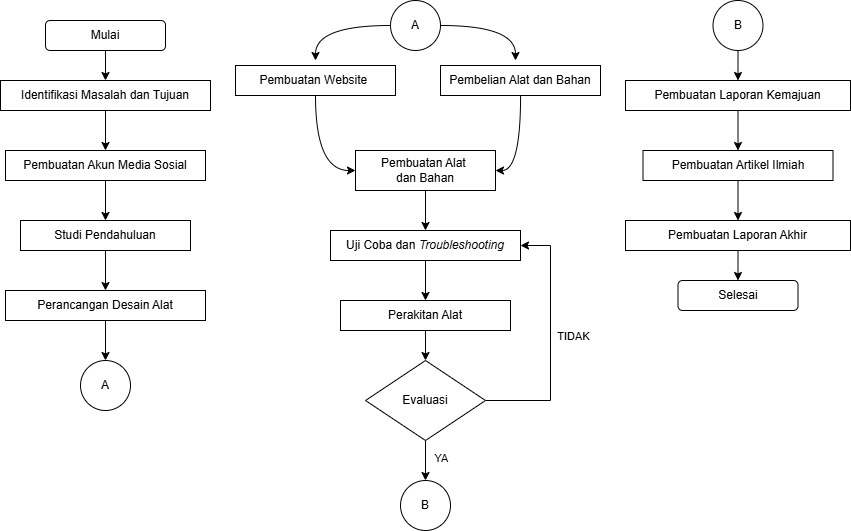

The diagram above was exported from draw.io. Its source (the exported page's mxGraphModel, read from the mxfile embedded in the PNG):
<mxGraphModel dx="1048" dy="601" grid="1" gridSize="10" guides="1" tooltips="1" connect="1" arrows="1" fold="1" page="1" pageScale="1" pageWidth="827" pageHeight="1169" math="0" shadow="0">
  <root>
    <mxCell id="0" />
    <mxCell id="1" parent="0" />
    <mxCell id="RbR6q5db7h16WYdWfgGQ-59" edge="1" parent="1" source="RbR6q5db7h16WYdWfgGQ-58" style="edgeStyle=none;rounded=0;orthogonalLoop=1;jettySize=auto;html=1;">
      <mxGeometry relative="1" as="geometry">
        <mxPoint x="360" y="600" as="targetPoint" />
      </mxGeometry>
    </mxCell>
    <mxCell id="RbR6q5db7h16WYdWfgGQ-58" parent="1" style="rounded=1;whiteSpace=wrap;html=1;" value="Mulai" vertex="1">
      <mxGeometry height="30" width="120" x="300" y="540" as="geometry" />
    </mxCell>
    <mxCell id="RbR6q5db7h16WYdWfgGQ-62" edge="1" parent="1" source="RbR6q5db7h16WYdWfgGQ-61" style="edgeStyle=none;rounded=0;orthogonalLoop=1;jettySize=auto;html=1;">
      <mxGeometry relative="1" as="geometry">
        <mxPoint x="360" y="670" as="targetPoint" />
      </mxGeometry>
    </mxCell>
    <mxCell id="RbR6q5db7h16WYdWfgGQ-61" parent="1" style="rounded=0;whiteSpace=wrap;html=1;" value="Identifikasi Masalah dan Tujuan" vertex="1">
      <mxGeometry height="30" width="210" x="255" y="600" as="geometry" />
    </mxCell>
    <mxCell id="RbR6q5db7h16WYdWfgGQ-64" edge="1" parent="1" source="RbR6q5db7h16WYdWfgGQ-63" style="edgeStyle=none;rounded=0;orthogonalLoop=1;jettySize=auto;html=1;">
      <mxGeometry relative="1" as="geometry">
        <mxPoint x="360" y="740" as="targetPoint" />
      </mxGeometry>
    </mxCell>
    <mxCell id="RbR6q5db7h16WYdWfgGQ-63" parent="1" style="rounded=0;whiteSpace=wrap;html=1;" value="Pembuatan Akun Media Sosial" vertex="1">
      <mxGeometry height="30" width="200" x="260" y="670" as="geometry" />
    </mxCell>
    <mxCell id="RbR6q5db7h16WYdWfgGQ-66" edge="1" parent="1" source="RbR6q5db7h16WYdWfgGQ-65" style="edgeStyle=none;rounded=0;orthogonalLoop=1;jettySize=auto;html=1;">
      <mxGeometry relative="1" as="geometry">
        <mxPoint x="360" y="810" as="targetPoint" />
      </mxGeometry>
    </mxCell>
    <mxCell id="RbR6q5db7h16WYdWfgGQ-65" parent="1" style="rounded=0;whiteSpace=wrap;html=1;" value="Studi Pendahuluan" vertex="1">
      <mxGeometry height="30" width="170" x="275" y="740" as="geometry" />
    </mxCell>
    <mxCell id="RbR6q5db7h16WYdWfgGQ-68" edge="1" parent="1" source="RbR6q5db7h16WYdWfgGQ-67" style="edgeStyle=none;rounded=0;orthogonalLoop=1;jettySize=auto;html=1;" target="RbR6q5db7h16WYdWfgGQ-69">
      <mxGeometry relative="1" as="geometry">
        <mxPoint x="360" y="880" as="targetPoint" />
      </mxGeometry>
    </mxCell>
    <mxCell id="RbR6q5db7h16WYdWfgGQ-67" parent="1" style="rounded=0;whiteSpace=wrap;html=1;" value="Perancangan Desain Alat" vertex="1">
      <mxGeometry height="30" width="200" x="260" y="810" as="geometry" />
    </mxCell>
    <mxCell id="RbR6q5db7h16WYdWfgGQ-69" parent="1" style="ellipse;whiteSpace=wrap;html=1;aspect=fixed;" value="A" vertex="1">
      <mxGeometry height="50" width="50" x="335" y="880" as="geometry" />
    </mxCell>
    <mxCell id="RbR6q5db7h16WYdWfgGQ-74" edge="1" parent="1" source="RbR6q5db7h16WYdWfgGQ-70" style="edgeStyle=orthogonalEdgeStyle;rounded=0;orthogonalLoop=1;jettySize=auto;html=1;elbow=vertical;curved=1;">
      <mxGeometry relative="1" as="geometry">
        <mxPoint x="570" y="580" as="targetPoint" />
      </mxGeometry>
    </mxCell>
    <mxCell id="RbR6q5db7h16WYdWfgGQ-75" edge="1" parent="1" source="RbR6q5db7h16WYdWfgGQ-70" style="edgeStyle=orthogonalEdgeStyle;rounded=0;orthogonalLoop=1;jettySize=auto;html=1;curved=1;">
      <mxGeometry relative="1" as="geometry">
        <mxPoint x="770" y="580" as="targetPoint" />
      </mxGeometry>
    </mxCell>
    <mxCell id="RbR6q5db7h16WYdWfgGQ-70" parent="1" style="ellipse;whiteSpace=wrap;html=1;aspect=fixed;" value="A" vertex="1">
      <mxGeometry height="50" width="50" x="645" y="520" as="geometry" />
    </mxCell>
    <mxCell id="RbR6q5db7h16WYdWfgGQ-82" edge="1" parent="1" source="RbR6q5db7h16WYdWfgGQ-72" style="edgeStyle=orthogonalEdgeStyle;rounded=0;orthogonalLoop=1;jettySize=auto;html=1;curved=1;entryX=0;entryY=0.5;entryDx=0;entryDy=0;" target="RbR6q5db7h16WYdWfgGQ-81">
      <mxGeometry relative="1" as="geometry">
        <mxPoint x="570" y="680" as="targetPoint" />
      </mxGeometry>
    </mxCell>
    <mxCell id="RbR6q5db7h16WYdWfgGQ-72" parent="1" style="rounded=0;whiteSpace=wrap;html=1;" value="Pembuatan Website&amp;nbsp;" vertex="1">
      <mxGeometry height="30" width="160" x="490" y="585" as="geometry" />
    </mxCell>
    <mxCell id="RbR6q5db7h16WYdWfgGQ-83" edge="1" parent="1" source="RbR6q5db7h16WYdWfgGQ-77" style="edgeStyle=orthogonalEdgeStyle;rounded=0;orthogonalLoop=1;jettySize=auto;html=1;curved=1;entryX=1;entryY=0.5;entryDx=0;entryDy=0;" target="RbR6q5db7h16WYdWfgGQ-81">
      <mxGeometry relative="1" as="geometry">
        <mxPoint x="850" y="670" as="targetPoint" />
      </mxGeometry>
    </mxCell>
    <mxCell id="RbR6q5db7h16WYdWfgGQ-77" parent="1" style="rounded=0;whiteSpace=wrap;html=1;" value="Pembelian Alat dan Bahan" vertex="1">
      <mxGeometry height="30" width="160" x="695" y="585" as="geometry" />
    </mxCell>
    <mxCell id="RbR6q5db7h16WYdWfgGQ-84" edge="1" parent="1" source="RbR6q5db7h16WYdWfgGQ-81" style="edgeStyle=none;rounded=0;orthogonalLoop=1;jettySize=auto;html=1;">
      <mxGeometry relative="1" as="geometry">
        <mxPoint x="680" y="750" as="targetPoint" />
      </mxGeometry>
    </mxCell>
    <mxCell id="RbR6q5db7h16WYdWfgGQ-81" parent="1" style="rounded=0;whiteSpace=wrap;html=1;" value="Pembuatan Alat&amp;nbsp;&lt;div&gt;dan Bahan&lt;/div&gt;" vertex="1">
      <mxGeometry height="40" width="140" x="610" y="670" as="geometry" />
    </mxCell>
    <mxCell id="RbR6q5db7h16WYdWfgGQ-87" edge="1" parent="1" source="RbR6q5db7h16WYdWfgGQ-85" style="edgeStyle=none;rounded=0;orthogonalLoop=1;jettySize=auto;html=1;">
      <mxGeometry relative="1" as="geometry">
        <mxPoint x="680" y="820" as="targetPoint" />
      </mxGeometry>
    </mxCell>
    <mxCell id="RbR6q5db7h16WYdWfgGQ-85" parent="1" style="rounded=0;whiteSpace=wrap;html=1;" value="Uji Coba dan &lt;i&gt;Troubleshooting&lt;/i&gt;" vertex="1">
      <mxGeometry height="30" width="190" x="585" y="750" as="geometry" />
    </mxCell>
    <mxCell id="RbR6q5db7h16WYdWfgGQ-89" edge="1" parent="1" source="RbR6q5db7h16WYdWfgGQ-88" style="edgeStyle=none;rounded=0;orthogonalLoop=1;jettySize=auto;html=1;" target="RbR6q5db7h16WYdWfgGQ-90">
      <mxGeometry relative="1" as="geometry">
        <mxPoint x="680" y="880" as="targetPoint" />
      </mxGeometry>
    </mxCell>
    <mxCell id="RbR6q5db7h16WYdWfgGQ-88" parent="1" style="rounded=0;whiteSpace=wrap;html=1;" value="Perakitan Alat" vertex="1">
      <mxGeometry height="30" width="170" x="595" y="820" as="geometry" />
    </mxCell>
    <mxCell id="RbR6q5db7h16WYdWfgGQ-94" edge="1" parent="1" source="RbR6q5db7h16WYdWfgGQ-90" style="edgeStyle=entityRelationEdgeStyle;rounded=0;orthogonalLoop=1;jettySize=auto;html=1;elbow=vertical;" target="RbR6q5db7h16WYdWfgGQ-85">
      <mxGeometry relative="1" as="geometry">
        <Array as="points">
          <mxPoint x="840" y="840" />
          <mxPoint x="820" y="840" />
        </Array>
        <mxPoint x="800" y="920" as="targetPoint" />
      </mxGeometry>
    </mxCell>
    <mxCell id="RbR6q5db7h16WYdWfgGQ-95" connectable="0" parent="RbR6q5db7h16WYdWfgGQ-94" style="edgeLabel;html=1;align=center;verticalAlign=middle;resizable=0;points=[];" value="TIDAK&lt;div&gt;&lt;br&gt;&lt;/div&gt;" vertex="1">
      <mxGeometry relative="1" x="-0.0227" y="3" as="geometry">
        <mxPoint x="25" as="offset" />
      </mxGeometry>
    </mxCell>
    <mxCell id="RbR6q5db7h16WYdWfgGQ-96" edge="1" parent="1" source="RbR6q5db7h16WYdWfgGQ-90" style="edgeStyle=none;rounded=0;orthogonalLoop=1;jettySize=auto;html=1;">
      <mxGeometry relative="1" as="geometry">
        <mxPoint x="680" y="1000" as="targetPoint" />
      </mxGeometry>
    </mxCell>
    <mxCell id="RbR6q5db7h16WYdWfgGQ-97" connectable="0" parent="RbR6q5db7h16WYdWfgGQ-96" style="edgeLabel;html=1;align=center;verticalAlign=middle;resizable=0;points=[];" value="YA" vertex="1">
      <mxGeometry relative="1" x="-0.1083" y="-2" as="geometry">
        <mxPoint x="17" as="offset" />
      </mxGeometry>
    </mxCell>
    <mxCell id="RbR6q5db7h16WYdWfgGQ-90" parent="1" style="rhombus;whiteSpace=wrap;html=1;" value="Evaluasi" vertex="1">
      <mxGeometry height="80" width="120" x="620" y="880" as="geometry" />
    </mxCell>
    <mxCell id="RbR6q5db7h16WYdWfgGQ-98" parent="1" style="ellipse;whiteSpace=wrap;html=1;aspect=fixed;" value="B" vertex="1">
      <mxGeometry height="50" width="50" x="655" y="1000" as="geometry" />
    </mxCell>
    <mxCell id="RbR6q5db7h16WYdWfgGQ-100" edge="1" parent="1" source="RbR6q5db7h16WYdWfgGQ-99" style="edgeStyle=none;rounded=0;orthogonalLoop=1;jettySize=auto;html=1;">
      <mxGeometry relative="1" as="geometry">
        <mxPoint x="992.5" y="600" as="targetPoint" />
      </mxGeometry>
    </mxCell>
    <mxCell id="RbR6q5db7h16WYdWfgGQ-99" parent="1" style="ellipse;whiteSpace=wrap;html=1;aspect=fixed;" value="B" vertex="1">
      <mxGeometry height="50" width="50" x="967.5" y="520" as="geometry" />
    </mxCell>
    <mxCell id="RbR6q5db7h16WYdWfgGQ-106" edge="1" parent="1" source="RbR6q5db7h16WYdWfgGQ-102" style="edgeStyle=none;rounded=0;orthogonalLoop=1;jettySize=auto;html=1;">
      <mxGeometry relative="1" as="geometry">
        <mxPoint x="992.5" y="670" as="targetPoint" />
      </mxGeometry>
    </mxCell>
    <mxCell id="RbR6q5db7h16WYdWfgGQ-102" parent="1" style="rounded=0;whiteSpace=wrap;html=1;" value="Pembuatan Laporan Kemajuan" vertex="1">
      <mxGeometry height="30" width="225" x="880" y="600" as="geometry" />
    </mxCell>
    <mxCell id="RbR6q5db7h16WYdWfgGQ-107" edge="1" parent="1" source="RbR6q5db7h16WYdWfgGQ-103" style="edgeStyle=none;rounded=0;orthogonalLoop=1;jettySize=auto;html=1;">
      <mxGeometry relative="1" as="geometry">
        <mxPoint x="992.5" y="740" as="targetPoint" />
      </mxGeometry>
    </mxCell>
    <mxCell id="RbR6q5db7h16WYdWfgGQ-103" parent="1" style="rounded=0;whiteSpace=wrap;html=1;" value="Pembuatan Artikel Ilmiah" vertex="1">
      <mxGeometry height="30" width="190" x="897.5" y="670" as="geometry" />
    </mxCell>
    <mxCell id="RbR6q5db7h16WYdWfgGQ-109" edge="1" parent="1" source="RbR6q5db7h16WYdWfgGQ-104" style="edgeStyle=none;rounded=0;orthogonalLoop=1;jettySize=auto;html=1;">
      <mxGeometry relative="1" as="geometry">
        <mxPoint x="992.5" y="800" as="targetPoint" />
      </mxGeometry>
    </mxCell>
    <mxCell id="RbR6q5db7h16WYdWfgGQ-104" parent="1" style="rounded=0;whiteSpace=wrap;html=1;" value="Pembuatan Laporan Akhir" vertex="1">
      <mxGeometry height="30" width="225" x="880" y="740" as="geometry" />
    </mxCell>
    <mxCell id="RbR6q5db7h16WYdWfgGQ-110" parent="1" style="rounded=1;whiteSpace=wrap;html=1;" value="Selesai" vertex="1">
      <mxGeometry height="30" width="120" x="932.5" y="800" as="geometry" />
    </mxCell>
  </root>
</mxGraphModel>